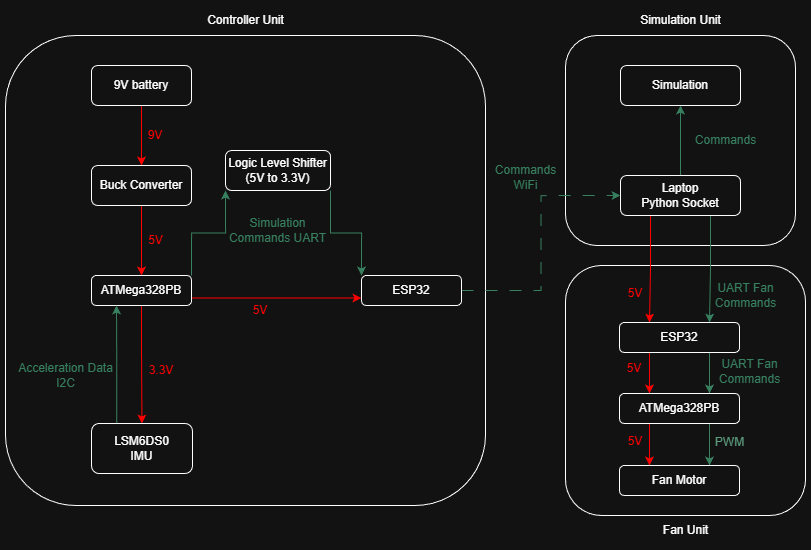

The diagram above was exported from draw.io. Its source (the exported page's mxGraphModel, read from the mxfile embedded in the PNG):
<mxGraphModel dx="2101" dy="1855" grid="1" gridSize="10" guides="1" tooltips="1" connect="1" arrows="1" fold="1" page="1" pageScale="1" pageWidth="850" pageHeight="1100" math="0" shadow="0">
  <root>
    <mxCell id="0" />
    <mxCell id="1" parent="0" />
    <mxCell id="sks6w6nFSD8lP6WORy9Y-24" parent="1" style="rounded=1;whiteSpace=wrap;html=1;fillColor=none;" value="" vertex="1">
      <mxGeometry height="250" width="240" x="540" y="250" as="geometry" />
    </mxCell>
    <mxCell id="2G_sKNL1DhMv6Atl1mY8-16" parent="1" style="rounded=1;whiteSpace=wrap;html=1;fillColor=none;" value="" vertex="1">
      <mxGeometry height="210" width="230" x="540" y="20" as="geometry" />
    </mxCell>
    <mxCell id="2G_sKNL1DhMv6Atl1mY8-14" parent="1" style="rounded=1;whiteSpace=wrap;html=1;fillColor=none;" value="" vertex="1">
      <mxGeometry height="470" width="480" x="-20" y="20" as="geometry" />
    </mxCell>
    <mxCell id="2G_sKNL1DhMv6Atl1mY8-2" edge="1" parent="1" source="BKVAvVo9MMKr-XT2z4fA-1" style="edgeStyle=orthogonalEdgeStyle;rounded=0;orthogonalLoop=1;jettySize=auto;html=1;exitX=0.5;exitY=1;exitDx=0;exitDy=0;entryX=0.5;entryY=0;entryDx=0;entryDy=0;strokeColor=light-dark(#FF0000,#FF0000);" target="BKVAvVo9MMKr-XT2z4fA-2">
      <mxGeometry relative="1" as="geometry" />
    </mxCell>
    <mxCell id="BKVAvVo9MMKr-XT2z4fA-1" parent="1" style="rounded=1;whiteSpace=wrap;html=1;" value="9V battery" vertex="1">
      <mxGeometry height="40" width="100" x="66" y="50" as="geometry" />
    </mxCell>
    <mxCell id="2G_sKNL1DhMv6Atl1mY8-3" edge="1" parent="1" source="BKVAvVo9MMKr-XT2z4fA-2" style="edgeStyle=orthogonalEdgeStyle;rounded=0;orthogonalLoop=1;jettySize=auto;html=1;exitX=0.5;exitY=1;exitDx=0;exitDy=0;entryX=0.5;entryY=0;entryDx=0;entryDy=0;fillColor=#a20025;strokeColor=light-dark(#6F0000,#FF0202);" target="BKVAvVo9MMKr-XT2z4fA-3">
      <mxGeometry relative="1" as="geometry" />
    </mxCell>
    <mxCell id="BKVAvVo9MMKr-XT2z4fA-2" parent="1" style="rounded=1;whiteSpace=wrap;html=1;" value="Buck Converter" vertex="1">
      <mxGeometry height="40" width="100" x="66" y="150" as="geometry" />
    </mxCell>
    <mxCell id="9C0qrCO8qpK7euXOhwsM-2" edge="1" parent="1" source="BKVAvVo9MMKr-XT2z4fA-3" style="edgeStyle=orthogonalEdgeStyle;rounded=0;orthogonalLoop=1;jettySize=auto;html=1;exitX=0.5;exitY=1;exitDx=0;exitDy=0;strokeColor=light-dark(#FF0000,#FF0000);" target="2G_sKNL1DhMv6Atl1mY8-11">
      <mxGeometry relative="1" as="geometry" />
    </mxCell>
    <mxCell id="9C0qrCO8qpK7euXOhwsM-3" edge="1" parent="1" source="BKVAvVo9MMKr-XT2z4fA-3" style="edgeStyle=orthogonalEdgeStyle;rounded=0;orthogonalLoop=1;jettySize=auto;html=1;exitX=1;exitY=0.75;exitDx=0;exitDy=0;entryX=0;entryY=0.75;entryDx=0;entryDy=0;strokeColor=light-dark(#000000,#FF0000);" target="2G_sKNL1DhMv6Atl1mY8-1">
      <mxGeometry relative="1" as="geometry" />
    </mxCell>
    <mxCell id="9C0qrCO8qpK7euXOhwsM-4" edge="1" parent="1" source="BKVAvVo9MMKr-XT2z4fA-3" style="edgeStyle=orthogonalEdgeStyle;rounded=0;orthogonalLoop=1;jettySize=auto;html=1;exitX=1;exitY=0;exitDx=0;exitDy=0;entryX=0;entryY=1;entryDx=0;entryDy=0;strokeColor=light-dark(#000000,#378160);" target="9C0qrCO8qpK7euXOhwsM-1">
      <mxGeometry relative="1" as="geometry" />
    </mxCell>
    <mxCell id="BKVAvVo9MMKr-XT2z4fA-3" parent="1" style="rounded=1;whiteSpace=wrap;html=1;" value="ATMega328PB" vertex="1">
      <mxGeometry height="30" width="100" x="66" y="260" as="geometry" />
    </mxCell>
    <mxCell id="2G_sKNL1DhMv6Atl1mY8-23" edge="1" parent="1" source="2G_sKNL1DhMv6Atl1mY8-1" style="edgeStyle=orthogonalEdgeStyle;rounded=0;orthogonalLoop=1;jettySize=auto;html=1;exitX=1;exitY=0.5;exitDx=0;exitDy=0;entryX=0;entryY=0.5;entryDx=0;entryDy=0;dashed=1;dashPattern=12 12;strokeColor=light-dark(#000000,#378160);" target="2G_sKNL1DhMv6Atl1mY8-5">
      <mxGeometry relative="1" as="geometry" />
    </mxCell>
    <mxCell id="2G_sKNL1DhMv6Atl1mY8-1" parent="1" style="rounded=1;whiteSpace=wrap;html=1;" value="ESP32" vertex="1">
      <mxGeometry height="30" width="100" x="336" y="260" as="geometry" />
    </mxCell>
    <mxCell id="2G_sKNL1DhMv6Atl1mY8-7" edge="1" parent="1" source="2G_sKNL1DhMv6Atl1mY8-5" style="edgeStyle=orthogonalEdgeStyle;rounded=0;orthogonalLoop=1;jettySize=auto;html=1;exitX=0.5;exitY=0;exitDx=0;exitDy=0;strokeColor=light-dark(#000000,#378160);" target="2G_sKNL1DhMv6Atl1mY8-6">
      <mxGeometry relative="1" as="geometry" />
    </mxCell>
    <mxCell id="sks6w6nFSD8lP6WORy9Y-7" edge="1" parent="1" source="2G_sKNL1DhMv6Atl1mY8-5" style="edgeStyle=orthogonalEdgeStyle;rounded=0;orthogonalLoop=1;jettySize=auto;html=1;exitX=0.25;exitY=1;exitDx=0;exitDy=0;entryX=0.25;entryY=0;entryDx=0;entryDy=0;strokeColor=light-dark(#000000,#FF0000);" target="sks6w6nFSD8lP6WORy9Y-3">
      <mxGeometry relative="1" as="geometry" />
    </mxCell>
    <mxCell id="sks6w6nFSD8lP6WORy9Y-8" edge="1" parent="1" source="2G_sKNL1DhMv6Atl1mY8-5" style="edgeStyle=orthogonalEdgeStyle;rounded=0;orthogonalLoop=1;jettySize=auto;html=1;exitX=0.75;exitY=1;exitDx=0;exitDy=0;entryX=0.75;entryY=0;entryDx=0;entryDy=0;strokeColor=light-dark(#000000,#378160);" target="sks6w6nFSD8lP6WORy9Y-3">
      <mxGeometry relative="1" as="geometry" />
    </mxCell>
    <mxCell id="2G_sKNL1DhMv6Atl1mY8-5" parent="1" style="rounded=1;whiteSpace=wrap;html=1;" value="&lt;div&gt;Laptop&lt;/div&gt;Python Socket" vertex="1">
      <mxGeometry height="40" width="120" x="595" y="160" as="geometry" />
    </mxCell>
    <mxCell id="2G_sKNL1DhMv6Atl1mY8-6" parent="1" style="rounded=1;whiteSpace=wrap;html=1;" value="Simulation" vertex="1">
      <mxGeometry height="40" width="120" x="595" y="50" as="geometry" />
    </mxCell>
    <mxCell id="2G_sKNL1DhMv6Atl1mY8-8" parent="1" style="text;html=1;align=center;verticalAlign=middle;resizable=0;points=[];autosize=1;strokeColor=none;fillColor=none;" value="&lt;font style=&quot;color: light-dark(rgb(0, 0, 0), rgb(55, 129, 96));&quot;&gt;Commands&lt;/font&gt;" vertex="1">
      <mxGeometry height="30" width="80" x="660" y="110" as="geometry" />
    </mxCell>
    <mxCell id="2G_sKNL1DhMv6Atl1mY8-9" parent="1" style="text;html=1;align=center;verticalAlign=middle;resizable=0;points=[];autosize=1;strokeColor=none;fillColor=none;fontColor=#ffffff;" value="&lt;font style=&quot;color: light-dark(rgb(0, 0, 0), rgb(255, 0, 0));&quot;&gt;5&lt;span style=&quot;background-color: transparent;&quot;&gt;V&lt;/span&gt;&lt;/font&gt;" vertex="1">
      <mxGeometry height="30" width="40" x="110" y="210" as="geometry" />
    </mxCell>
    <mxCell id="2G_sKNL1DhMv6Atl1mY8-12" edge="1" parent="1" source="2G_sKNL1DhMv6Atl1mY8-11" style="edgeStyle=orthogonalEdgeStyle;rounded=0;orthogonalLoop=1;jettySize=auto;html=1;exitX=0.25;exitY=0;exitDx=0;exitDy=0;entryX=0.25;entryY=1;entryDx=0;entryDy=0;strokeColor=light-dark(#000000,#378160);" target="BKVAvVo9MMKr-XT2z4fA-3">
      <mxGeometry relative="1" as="geometry" />
    </mxCell>
    <mxCell id="2G_sKNL1DhMv6Atl1mY8-11" parent="1" style="rounded=1;whiteSpace=wrap;html=1;" value="LSM6DS0&lt;div&gt;IMU&lt;/div&gt;" vertex="1">
      <mxGeometry height="50" width="101" x="66" y="408" as="geometry" />
    </mxCell>
    <mxCell id="2G_sKNL1DhMv6Atl1mY8-13" parent="1" style="text;html=1;align=center;verticalAlign=middle;resizable=0;points=[];autosize=1;strokeColor=none;fillColor=none;" value="&lt;font style=&quot;color: light-dark(rgb(0, 0, 0), rgb(55, 129, 96));&quot;&gt;Acceleration Data&lt;/font&gt;&lt;div&gt;&lt;font style=&quot;color: light-dark(rgb(0, 0, 0), rgb(55, 129, 96));&quot;&gt;I2C&lt;/font&gt;&lt;/div&gt;" vertex="1">
      <mxGeometry height="40" width="120" x="-20" y="340" as="geometry" />
    </mxCell>
    <mxCell id="2G_sKNL1DhMv6Atl1mY8-15" parent="1" style="text;html=1;align=center;verticalAlign=middle;resizable=0;points=[];autosize=1;strokeColor=none;fillColor=none;" value="Controller Unit" vertex="1">
      <mxGeometry height="30" width="100" x="170" y="-10" as="geometry" />
    </mxCell>
    <mxCell id="2G_sKNL1DhMv6Atl1mY8-17" parent="1" style="text;html=1;align=center;verticalAlign=middle;resizable=0;points=[];autosize=1;strokeColor=none;fillColor=none;" value="Simulation Unit" vertex="1">
      <mxGeometry height="30" width="100" x="605" y="-10" as="geometry" />
    </mxCell>
    <mxCell id="2G_sKNL1DhMv6Atl1mY8-22" parent="1" style="text;html=1;align=center;verticalAlign=middle;resizable=0;points=[];autosize=1;strokeColor=none;fillColor=none;" value="&lt;font style=&quot;color: light-dark(rgb(0, 0, 0), rgb(55, 129, 96));&quot;&gt;Commands&lt;/font&gt;&lt;div&gt;&lt;font style=&quot;color: light-dark(rgb(0, 0, 0), rgb(55, 129, 96));&quot;&gt;WiFi&lt;/font&gt;&lt;/div&gt;" vertex="1">
      <mxGeometry height="40" width="80" x="460" y="142" as="geometry" />
    </mxCell>
    <mxCell id="2ktdlRP7KNsUwA5o0xT6-3" parent="1" style="text;html=1;whiteSpace=wrap;strokeColor=none;fillColor=none;align=center;verticalAlign=middle;rounded=0;" value="&lt;font style=&quot;color: light-dark(rgb(0, 0, 0), rgb(255, 0, 0));&quot;&gt;5V&lt;/font&gt;" vertex="1">
      <mxGeometry height="30" width="60" x="205" y="280" as="geometry" />
    </mxCell>
    <mxCell id="2ktdlRP7KNsUwA5o0xT6-5" edge="1" parent="1" source="2G_sKNL1DhMv6Atl1mY8-14" style="edgeStyle=orthogonalEdgeStyle;rounded=0;orthogonalLoop=1;jettySize=auto;html=1;exitX=0.5;exitY=1;exitDx=0;exitDy=0;" target="2G_sKNL1DhMv6Atl1mY8-14">
      <mxGeometry relative="1" as="geometry" />
    </mxCell>
    <mxCell id="2ktdlRP7KNsUwA5o0xT6-9" parent="1" style="text;html=1;whiteSpace=wrap;strokeColor=none;fillColor=none;align=center;verticalAlign=middle;rounded=0;" value="&lt;font style=&quot;color: light-dark(rgb(0, 0, 0), rgb(255, 0, 0));&quot;&gt;3.3V&lt;/font&gt;" vertex="1">
      <mxGeometry height="30" width="60" x="106" y="340" as="geometry" />
    </mxCell>
    <mxCell id="2ktdlRP7KNsUwA5o0xT6-10" parent="1" style="text;html=1;whiteSpace=wrap;strokeColor=none;fillColor=none;align=center;verticalAlign=middle;rounded=0;" value="&lt;font style=&quot;color: light-dark(rgb(0, 0, 0), rgb(255, 0, 0));&quot;&gt;9V&lt;/font&gt;" vertex="1">
      <mxGeometry height="30" width="60" x="100" y="105" as="geometry" />
    </mxCell>
    <mxCell id="9C0qrCO8qpK7euXOhwsM-5" edge="1" parent="1" source="9C0qrCO8qpK7euXOhwsM-1" style="edgeStyle=orthogonalEdgeStyle;rounded=0;orthogonalLoop=1;jettySize=auto;html=1;exitX=1;exitY=1;exitDx=0;exitDy=0;entryX=0;entryY=0;entryDx=0;entryDy=0;strokeColor=light-dark(#000000,#378160);" target="2G_sKNL1DhMv6Atl1mY8-1">
      <mxGeometry relative="1" as="geometry" />
    </mxCell>
    <mxCell id="9C0qrCO8qpK7euXOhwsM-1" parent="1" style="rounded=1;whiteSpace=wrap;html=1;" value="Logic Level Shifter (5V to 3.3V)" vertex="1">
      <mxGeometry height="40" width="105" x="200" y="135" as="geometry" />
    </mxCell>
    <mxCell id="9C0qrCO8qpK7euXOhwsM-6" parent="1" style="text;html=1;whiteSpace=wrap;strokeColor=none;fillColor=none;align=center;verticalAlign=middle;rounded=0;" value="&lt;font style=&quot;color: light-dark(rgb(0, 0, 0), rgb(55, 129, 96));&quot;&gt;Simulation Commands UART&lt;/font&gt;" vertex="1">
      <mxGeometry height="30" width="115" x="195" y="200" as="geometry" />
    </mxCell>
    <mxCell id="sks6w6nFSD8lP6WORy9Y-2" parent="1" style="rounded=1;whiteSpace=wrap;html=1;" value="Fan Motor" vertex="1">
      <mxGeometry height="30" width="120" x="594" y="450" as="geometry" />
    </mxCell>
    <mxCell id="sks6w6nFSD8lP6WORy9Y-9" edge="1" parent="1" source="sks6w6nFSD8lP6WORy9Y-3" style="edgeStyle=orthogonalEdgeStyle;rounded=0;orthogonalLoop=1;jettySize=auto;html=1;exitX=0.25;exitY=1;exitDx=0;exitDy=0;entryX=0.25;entryY=0;entryDx=0;entryDy=0;strokeColor=light-dark(#000000,#FF0000);" target="sks6w6nFSD8lP6WORy9Y-4">
      <mxGeometry relative="1" as="geometry" />
    </mxCell>
    <mxCell id="sks6w6nFSD8lP6WORy9Y-10" edge="1" parent="1" source="sks6w6nFSD8lP6WORy9Y-3" style="edgeStyle=orthogonalEdgeStyle;rounded=0;orthogonalLoop=1;jettySize=auto;html=1;exitX=0.75;exitY=1;exitDx=0;exitDy=0;entryX=0.75;entryY=0;entryDx=0;entryDy=0;strokeColor=light-dark(#000000,#378160);" target="sks6w6nFSD8lP6WORy9Y-4">
      <mxGeometry relative="1" as="geometry" />
    </mxCell>
    <mxCell id="sks6w6nFSD8lP6WORy9Y-3" parent="1" style="rounded=1;whiteSpace=wrap;html=1;" value="ESP32" vertex="1">
      <mxGeometry height="30" width="120" x="594" y="307" as="geometry" />
    </mxCell>
    <mxCell id="sks6w6nFSD8lP6WORy9Y-11" edge="1" parent="1" source="sks6w6nFSD8lP6WORy9Y-4" style="edgeStyle=orthogonalEdgeStyle;rounded=0;orthogonalLoop=1;jettySize=auto;html=1;exitX=0.75;exitY=1;exitDx=0;exitDy=0;entryX=0.75;entryY=0;entryDx=0;entryDy=0;strokeColor=light-dark(#000000,#378160);" target="sks6w6nFSD8lP6WORy9Y-2">
      <mxGeometry relative="1" as="geometry" />
    </mxCell>
    <mxCell id="sks6w6nFSD8lP6WORy9Y-12" edge="1" parent="1" source="sks6w6nFSD8lP6WORy9Y-4" style="edgeStyle=orthogonalEdgeStyle;rounded=0;orthogonalLoop=1;jettySize=auto;html=1;exitX=0.25;exitY=1;exitDx=0;exitDy=0;entryX=0.25;entryY=0;entryDx=0;entryDy=0;strokeColor=light-dark(#000000,#FF0000);" target="sks6w6nFSD8lP6WORy9Y-2">
      <mxGeometry relative="1" as="geometry" />
    </mxCell>
    <mxCell id="sks6w6nFSD8lP6WORy9Y-4" parent="1" style="rounded=1;whiteSpace=wrap;html=1;" value="ATMega328PB" vertex="1">
      <mxGeometry height="30" width="120" x="594" y="378" as="geometry" />
    </mxCell>
    <mxCell id="sks6w6nFSD8lP6WORy9Y-15" parent="1" style="text;html=1;whiteSpace=wrap;strokeColor=none;fillColor=none;align=center;verticalAlign=middle;rounded=0;" value="&lt;font style=&quot;color: light-dark(rgb(0, 0, 0), rgb(255, 0, 0));&quot;&gt;5V&lt;/font&gt;" vertex="1">
      <mxGeometry height="30" width="60" x="580" y="263" as="geometry" />
    </mxCell>
    <mxCell id="sks6w6nFSD8lP6WORy9Y-16" parent="1" style="text;html=1;whiteSpace=wrap;strokeColor=none;fillColor=none;align=center;verticalAlign=middle;rounded=0;" value="&lt;font style=&quot;color: light-dark(rgb(0, 0, 0), rgb(255, 0, 0));&quot;&gt;5V&lt;/font&gt;" vertex="1">
      <mxGeometry height="30" width="60" x="579" y="338" as="geometry" />
    </mxCell>
    <mxCell id="sks6w6nFSD8lP6WORy9Y-19" parent="1" style="text;html=1;whiteSpace=wrap;strokeColor=none;fillColor=none;align=center;verticalAlign=middle;rounded=0;" value="&lt;font style=&quot;color: light-dark(rgb(0, 0, 0), rgb(255, 0, 0));&quot;&gt;5V&lt;/font&gt;" vertex="1">
      <mxGeometry height="30" width="60" x="580" y="411" as="geometry" />
    </mxCell>
    <mxCell id="sks6w6nFSD8lP6WORy9Y-20" parent="1" style="text;html=1;align=center;verticalAlign=middle;resizable=0;points=[];autosize=1;strokeColor=none;fillColor=none;" value="&lt;font style=&quot;color: light-dark(rgb(0, 0, 0), rgb(55, 129, 96));&quot;&gt;UART Fan&lt;/font&gt;&lt;div&gt;&lt;font style=&quot;color: light-dark(rgb(0, 0, 0), rgb(55, 129, 96));&quot;&gt;Commands&lt;/font&gt;&lt;/div&gt;" vertex="1">
      <mxGeometry height="40" width="80" x="680" y="260" as="geometry" />
    </mxCell>
    <mxCell id="sks6w6nFSD8lP6WORy9Y-21" parent="1" style="text;html=1;align=center;verticalAlign=middle;resizable=0;points=[];autosize=1;strokeColor=none;fillColor=none;" value="&lt;font style=&quot;color: light-dark(rgb(0, 0, 0), rgb(55, 129, 96));&quot;&gt;UART Fan&lt;/font&gt;&lt;div&gt;&lt;font style=&quot;color: light-dark(rgb(0, 0, 0), rgb(55, 129, 96));&quot;&gt;Commands&lt;/font&gt;&lt;/div&gt;" vertex="1">
      <mxGeometry height="40" width="80" x="684" y="336" as="geometry" />
    </mxCell>
    <mxCell id="sks6w6nFSD8lP6WORy9Y-22" parent="1" style="text;html=1;align=center;verticalAlign=middle;resizable=0;points=[];autosize=1;strokeColor=none;fillColor=none;" value="&lt;font color=&quot;#378160&quot;&gt;PWM&lt;/font&gt;" vertex="1">
      <mxGeometry height="30" width="50" x="679" y="412" as="geometry" />
    </mxCell>
    <mxCell id="sks6w6nFSD8lP6WORy9Y-25" parent="1" style="text;html=1;align=center;verticalAlign=middle;resizable=0;points=[];autosize=1;strokeColor=none;fillColor=none;" value="Fan Unit" vertex="1">
      <mxGeometry height="30" width="70" x="625" y="500" as="geometry" />
    </mxCell>
  </root>
</mxGraphModel>